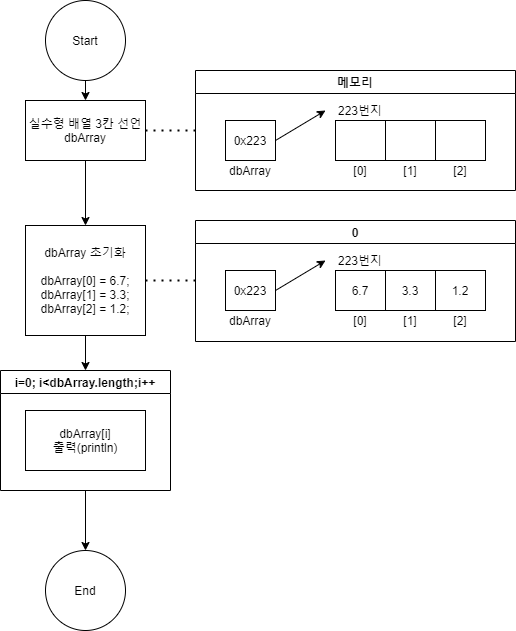

The diagram above was exported from draw.io. Its source (the exported page's mxGraphModel, read from the mxfile embedded in the PNG):
<mxGraphModel dx="1289" dy="736" grid="1" gridSize="10" guides="1" tooltips="1" connect="1" arrows="1" fold="1" page="1" pageScale="1" pageWidth="827" pageHeight="1169" math="0" shadow="0">
  <root>
    <mxCell id="xBURR-1nM1ea8pn1b_WS-0" />
    <mxCell id="xBURR-1nM1ea8pn1b_WS-1" parent="xBURR-1nM1ea8pn1b_WS-0" />
    <mxCell id="VSgvNtL2NJerjNXyW4qS-0" style="edgeStyle=orthogonalEdgeStyle;rounded=0;orthogonalLoop=1;jettySize=auto;html=1;exitX=0.5;exitY=1;exitDx=0;exitDy=0;entryX=0.5;entryY=0;entryDx=0;entryDy=0;" edge="1" parent="xBURR-1nM1ea8pn1b_WS-1" source="VSgvNtL2NJerjNXyW4qS-1">
      <mxGeometry relative="1" as="geometry">
        <mxPoint x="80" y="180" as="targetPoint" />
      </mxGeometry>
    </mxCell>
    <mxCell id="VSgvNtL2NJerjNXyW4qS-1" value="Start" style="ellipse;whiteSpace=wrap;html=1;aspect=fixed;" vertex="1" parent="xBURR-1nM1ea8pn1b_WS-1">
      <mxGeometry x="40" y="80" width="80" height="80" as="geometry" />
    </mxCell>
    <mxCell id="VSgvNtL2NJerjNXyW4qS-2" style="edgeStyle=orthogonalEdgeStyle;rounded=0;orthogonalLoop=1;jettySize=auto;html=1;exitX=0.5;exitY=1;exitDx=0;exitDy=0;entryX=0.5;entryY=0;entryDx=0;entryDy=0;" edge="1" parent="xBURR-1nM1ea8pn1b_WS-1" source="VSgvNtL2NJerjNXyW4qS-3" target="VSgvNtL2NJerjNXyW4qS-25">
      <mxGeometry relative="1" as="geometry">
        <mxPoint x="80" y="330" as="targetPoint" />
      </mxGeometry>
    </mxCell>
    <mxCell id="VSgvNtL2NJerjNXyW4qS-3" value="실수형 배열 3칸 선언&lt;br&gt;dbArray" style="rounded=0;whiteSpace=wrap;html=1;" vertex="1" parent="xBURR-1nM1ea8pn1b_WS-1">
      <mxGeometry x="20" y="180" width="120" height="60" as="geometry" />
    </mxCell>
    <mxCell id="VSgvNtL2NJerjNXyW4qS-4" value="" style="endArrow=none;dashed=1;html=1;dashPattern=1 3;strokeWidth=2;exitX=1;exitY=0.5;exitDx=0;exitDy=0;" edge="1" parent="xBURR-1nM1ea8pn1b_WS-1" source="VSgvNtL2NJerjNXyW4qS-3" target="VSgvNtL2NJerjNXyW4qS-5">
      <mxGeometry width="50" height="50" relative="1" as="geometry">
        <mxPoint x="210" y="300" as="sourcePoint" />
        <mxPoint x="270" y="210" as="targetPoint" />
      </mxGeometry>
    </mxCell>
    <mxCell id="VSgvNtL2NJerjNXyW4qS-5" value="메모리" style="swimlane;" vertex="1" parent="xBURR-1nM1ea8pn1b_WS-1">
      <mxGeometry x="190" y="150" width="320" height="120" as="geometry" />
    </mxCell>
    <mxCell id="VSgvNtL2NJerjNXyW4qS-6" value="" style="shape=table;html=1;whiteSpace=wrap;startSize=0;container=1;collapsible=0;childLayout=tableLayout;" vertex="1" parent="VSgvNtL2NJerjNXyW4qS-5">
      <mxGeometry x="140" y="50" width="150" height="40" as="geometry" />
    </mxCell>
    <mxCell id="VSgvNtL2NJerjNXyW4qS-7" value="" style="shape=partialRectangle;html=1;whiteSpace=wrap;collapsible=0;dropTarget=0;pointerEvents=0;fillColor=none;top=0;left=0;bottom=0;right=0;points=[[0,0.5],[1,0.5]];portConstraint=eastwest;" vertex="1" parent="VSgvNtL2NJerjNXyW4qS-6">
      <mxGeometry width="150" height="40" as="geometry" />
    </mxCell>
    <mxCell id="VSgvNtL2NJerjNXyW4qS-8" value="" style="shape=partialRectangle;html=1;whiteSpace=wrap;connectable=0;fillColor=none;top=0;left=0;bottom=0;right=0;overflow=hidden;" vertex="1" parent="VSgvNtL2NJerjNXyW4qS-7">
      <mxGeometry width="50" height="40" as="geometry" />
    </mxCell>
    <mxCell id="VSgvNtL2NJerjNXyW4qS-9" value="" style="shape=partialRectangle;html=1;whiteSpace=wrap;connectable=0;fillColor=none;top=0;left=0;bottom=0;right=0;overflow=hidden;" vertex="1" parent="VSgvNtL2NJerjNXyW4qS-7">
      <mxGeometry x="50" width="50" height="40" as="geometry" />
    </mxCell>
    <mxCell id="VSgvNtL2NJerjNXyW4qS-10" value="" style="shape=partialRectangle;html=1;whiteSpace=wrap;connectable=0;fillColor=none;top=0;left=0;bottom=0;right=0;overflow=hidden;" vertex="1" parent="VSgvNtL2NJerjNXyW4qS-7">
      <mxGeometry x="100" width="50" height="40" as="geometry" />
    </mxCell>
    <mxCell id="VSgvNtL2NJerjNXyW4qS-13" value="" style="shape=table;html=1;whiteSpace=wrap;startSize=0;container=1;collapsible=0;childLayout=tableLayout;" vertex="1" parent="VSgvNtL2NJerjNXyW4qS-5">
      <mxGeometry x="30" y="50" width="50" height="40" as="geometry" />
    </mxCell>
    <mxCell id="VSgvNtL2NJerjNXyW4qS-14" value="" style="shape=partialRectangle;html=1;whiteSpace=wrap;collapsible=0;dropTarget=0;pointerEvents=0;fillColor=none;top=0;left=0;bottom=0;right=0;points=[[0,0.5],[1,0.5]];portConstraint=eastwest;" vertex="1" parent="VSgvNtL2NJerjNXyW4qS-13">
      <mxGeometry width="50" height="40" as="geometry" />
    </mxCell>
    <mxCell id="VSgvNtL2NJerjNXyW4qS-15" value="0x223" style="shape=partialRectangle;html=1;whiteSpace=wrap;connectable=0;fillColor=none;top=0;left=0;bottom=0;right=0;overflow=hidden;" vertex="1" parent="VSgvNtL2NJerjNXyW4qS-14">
      <mxGeometry width="50" height="40" as="geometry" />
    </mxCell>
    <mxCell id="VSgvNtL2NJerjNXyW4qS-16" value="223번지" style="text;html=1;strokeColor=none;fillColor=none;align=center;verticalAlign=middle;whiteSpace=wrap;rounded=0;" vertex="1" parent="VSgvNtL2NJerjNXyW4qS-5">
      <mxGeometry x="130" y="30" width="70" height="20" as="geometry" />
    </mxCell>
    <mxCell id="VSgvNtL2NJerjNXyW4qS-19" value="[2]" style="text;html=1;strokeColor=none;fillColor=none;align=center;verticalAlign=middle;whiteSpace=wrap;rounded=0;" vertex="1" parent="VSgvNtL2NJerjNXyW4qS-5">
      <mxGeometry x="240" y="90" width="50" height="20" as="geometry" />
    </mxCell>
    <mxCell id="VSgvNtL2NJerjNXyW4qS-20" value="[1]" style="text;html=1;strokeColor=none;fillColor=none;align=center;verticalAlign=middle;whiteSpace=wrap;rounded=0;" vertex="1" parent="VSgvNtL2NJerjNXyW4qS-5">
      <mxGeometry x="190" y="90" width="50" height="20" as="geometry" />
    </mxCell>
    <mxCell id="VSgvNtL2NJerjNXyW4qS-21" value="[0]" style="text;html=1;strokeColor=none;fillColor=none;align=center;verticalAlign=middle;whiteSpace=wrap;rounded=0;" vertex="1" parent="VSgvNtL2NJerjNXyW4qS-5">
      <mxGeometry x="140" y="90" width="50" height="20" as="geometry" />
    </mxCell>
    <mxCell id="VSgvNtL2NJerjNXyW4qS-22" value="" style="endArrow=classic;html=1;exitX=1;exitY=0.5;exitDx=0;exitDy=0;entryX=0;entryY=0.5;entryDx=0;entryDy=0;" edge="1" parent="VSgvNtL2NJerjNXyW4qS-5" source="VSgvNtL2NJerjNXyW4qS-14" target="VSgvNtL2NJerjNXyW4qS-16">
      <mxGeometry width="50" height="50" relative="1" as="geometry">
        <mxPoint x="170" y="160" as="sourcePoint" />
        <mxPoint x="220" y="110" as="targetPoint" />
      </mxGeometry>
    </mxCell>
    <mxCell id="VSgvNtL2NJerjNXyW4qS-23" value="dbArray" style="text;html=1;strokeColor=none;fillColor=none;align=center;verticalAlign=middle;whiteSpace=wrap;rounded=0;" vertex="1" parent="VSgvNtL2NJerjNXyW4qS-5">
      <mxGeometry x="35" y="90" width="40" height="20" as="geometry" />
    </mxCell>
    <mxCell id="VSgvNtL2NJerjNXyW4qS-24" style="edgeStyle=orthogonalEdgeStyle;rounded=0;orthogonalLoop=1;jettySize=auto;html=1;exitX=0.5;exitY=1;exitDx=0;exitDy=0;entryX=0.5;entryY=0;entryDx=0;entryDy=0;" edge="1" parent="xBURR-1nM1ea8pn1b_WS-1" source="VSgvNtL2NJerjNXyW4qS-25">
      <mxGeometry relative="1" as="geometry">
        <mxPoint x="80" y="450" as="targetPoint" />
      </mxGeometry>
    </mxCell>
    <mxCell id="VSgvNtL2NJerjNXyW4qS-25" value="dbArray 초기화&lt;br&gt;&lt;br&gt;&lt;div&gt;&lt;div&gt;dbArray[0] = 6.7;&lt;/div&gt;&lt;div&gt;&lt;span&gt;&#09;&#09;&lt;/span&gt;dbArray[1] = 3.3;&lt;/div&gt;&lt;div&gt;&lt;span&gt;&#09;&#09;&lt;/span&gt;dbArray[2] = 1.2;&lt;/div&gt;&lt;/div&gt;" style="rounded=0;whiteSpace=wrap;html=1;" vertex="1" parent="xBURR-1nM1ea8pn1b_WS-1">
      <mxGeometry x="20" y="305" width="120" height="110" as="geometry" />
    </mxCell>
    <mxCell id="VSgvNtL2NJerjNXyW4qS-26" style="edgeStyle=orthogonalEdgeStyle;rounded=0;orthogonalLoop=1;jettySize=auto;html=1;exitX=0.5;exitY=1;exitDx=0;exitDy=0;" edge="1" parent="xBURR-1nM1ea8pn1b_WS-1" source="VSgvNtL2NJerjNXyW4qS-27">
      <mxGeometry relative="1" as="geometry">
        <mxPoint x="80" y="630" as="targetPoint" />
      </mxGeometry>
    </mxCell>
    <mxCell id="VSgvNtL2NJerjNXyW4qS-27" value="i=0; i&lt;dbArray.length;i++" style="swimlane;" vertex="1" parent="xBURR-1nM1ea8pn1b_WS-1">
      <mxGeometry x="-5" y="450" width="170" height="120" as="geometry" />
    </mxCell>
    <mxCell id="VSgvNtL2NJerjNXyW4qS-28" value="dbArray[i]&lt;br&gt;출력(println)" style="rounded=0;whiteSpace=wrap;html=1;" vertex="1" parent="VSgvNtL2NJerjNXyW4qS-27">
      <mxGeometry x="25" y="40" width="120" height="60" as="geometry" />
    </mxCell>
    <mxCell id="VSgvNtL2NJerjNXyW4qS-31" value="" style="endArrow=none;dashed=1;html=1;dashPattern=1 3;strokeWidth=2;exitX=1;exitY=0.5;exitDx=0;exitDy=0;" edge="1" parent="xBURR-1nM1ea8pn1b_WS-1" source="VSgvNtL2NJerjNXyW4qS-25" target="VSgvNtL2NJerjNXyW4qS-32">
      <mxGeometry width="50" height="50" relative="1" as="geometry">
        <mxPoint x="170" y="369" as="sourcePoint" />
        <mxPoint x="270" y="360" as="targetPoint" />
      </mxGeometry>
    </mxCell>
    <mxCell id="VSgvNtL2NJerjNXyW4qS-32" value="0" style="swimlane;" vertex="1" parent="xBURR-1nM1ea8pn1b_WS-1">
      <mxGeometry x="190" y="300" width="320" height="121" as="geometry" />
    </mxCell>
    <mxCell id="VSgvNtL2NJerjNXyW4qS-33" value="" style="shape=table;html=1;whiteSpace=wrap;startSize=0;container=1;collapsible=0;childLayout=tableLayout;" vertex="1" parent="VSgvNtL2NJerjNXyW4qS-32">
      <mxGeometry x="140" y="50" width="150" height="40" as="geometry" />
    </mxCell>
    <mxCell id="VSgvNtL2NJerjNXyW4qS-34" value="" style="shape=partialRectangle;html=1;whiteSpace=wrap;collapsible=0;dropTarget=0;pointerEvents=0;fillColor=none;top=0;left=0;bottom=0;right=0;points=[[0,0.5],[1,0.5]];portConstraint=eastwest;" vertex="1" parent="VSgvNtL2NJerjNXyW4qS-33">
      <mxGeometry width="150" height="40" as="geometry" />
    </mxCell>
    <mxCell id="VSgvNtL2NJerjNXyW4qS-35" value="6.7" style="shape=partialRectangle;html=1;whiteSpace=wrap;connectable=0;fillColor=none;top=0;left=0;bottom=0;right=0;overflow=hidden;" vertex="1" parent="VSgvNtL2NJerjNXyW4qS-34">
      <mxGeometry width="50" height="40" as="geometry" />
    </mxCell>
    <mxCell id="VSgvNtL2NJerjNXyW4qS-36" value="3.3" style="shape=partialRectangle;html=1;whiteSpace=wrap;connectable=0;fillColor=none;top=0;left=0;bottom=0;right=0;overflow=hidden;" vertex="1" parent="VSgvNtL2NJerjNXyW4qS-34">
      <mxGeometry x="50" width="50" height="40" as="geometry" />
    </mxCell>
    <mxCell id="VSgvNtL2NJerjNXyW4qS-37" value="1.2" style="shape=partialRectangle;html=1;whiteSpace=wrap;connectable=0;fillColor=none;top=0;left=0;bottom=0;right=0;overflow=hidden;" vertex="1" parent="VSgvNtL2NJerjNXyW4qS-34">
      <mxGeometry x="100" width="50" height="40" as="geometry" />
    </mxCell>
    <mxCell id="VSgvNtL2NJerjNXyW4qS-40" value="" style="shape=table;html=1;whiteSpace=wrap;startSize=0;container=1;collapsible=0;childLayout=tableLayout;" vertex="1" parent="VSgvNtL2NJerjNXyW4qS-32">
      <mxGeometry x="30" y="50" width="50" height="40" as="geometry" />
    </mxCell>
    <mxCell id="VSgvNtL2NJerjNXyW4qS-41" value="" style="shape=partialRectangle;html=1;whiteSpace=wrap;collapsible=0;dropTarget=0;pointerEvents=0;fillColor=none;top=0;left=0;bottom=0;right=0;points=[[0,0.5],[1,0.5]];portConstraint=eastwest;" vertex="1" parent="VSgvNtL2NJerjNXyW4qS-40">
      <mxGeometry width="50" height="40" as="geometry" />
    </mxCell>
    <mxCell id="VSgvNtL2NJerjNXyW4qS-42" value="0x223" style="shape=partialRectangle;html=1;whiteSpace=wrap;connectable=0;fillColor=none;top=0;left=0;bottom=0;right=0;overflow=hidden;" vertex="1" parent="VSgvNtL2NJerjNXyW4qS-41">
      <mxGeometry width="50" height="40" as="geometry" />
    </mxCell>
    <mxCell id="VSgvNtL2NJerjNXyW4qS-43" value="223번지" style="text;html=1;strokeColor=none;fillColor=none;align=center;verticalAlign=middle;whiteSpace=wrap;rounded=0;" vertex="1" parent="VSgvNtL2NJerjNXyW4qS-32">
      <mxGeometry x="130" y="30" width="70" height="20" as="geometry" />
    </mxCell>
    <mxCell id="VSgvNtL2NJerjNXyW4qS-46" value="[2]" style="text;html=1;strokeColor=none;fillColor=none;align=center;verticalAlign=middle;whiteSpace=wrap;rounded=0;" vertex="1" parent="VSgvNtL2NJerjNXyW4qS-32">
      <mxGeometry x="240" y="90" width="50" height="20" as="geometry" />
    </mxCell>
    <mxCell id="VSgvNtL2NJerjNXyW4qS-47" value="[1]" style="text;html=1;strokeColor=none;fillColor=none;align=center;verticalAlign=middle;whiteSpace=wrap;rounded=0;" vertex="1" parent="VSgvNtL2NJerjNXyW4qS-32">
      <mxGeometry x="190" y="90" width="50" height="20" as="geometry" />
    </mxCell>
    <mxCell id="VSgvNtL2NJerjNXyW4qS-48" value="[0]" style="text;html=1;strokeColor=none;fillColor=none;align=center;verticalAlign=middle;whiteSpace=wrap;rounded=0;" vertex="1" parent="VSgvNtL2NJerjNXyW4qS-32">
      <mxGeometry x="140" y="90" width="50" height="20" as="geometry" />
    </mxCell>
    <mxCell id="VSgvNtL2NJerjNXyW4qS-49" value="" style="endArrow=classic;html=1;exitX=1;exitY=0.5;exitDx=0;exitDy=0;entryX=0;entryY=0.5;entryDx=0;entryDy=0;" edge="1" parent="VSgvNtL2NJerjNXyW4qS-32" source="VSgvNtL2NJerjNXyW4qS-41" target="VSgvNtL2NJerjNXyW4qS-43">
      <mxGeometry width="50" height="50" relative="1" as="geometry">
        <mxPoint x="170" y="160" as="sourcePoint" />
        <mxPoint x="220" y="110" as="targetPoint" />
      </mxGeometry>
    </mxCell>
    <mxCell id="VSgvNtL2NJerjNXyW4qS-50" value="dbArray" style="text;html=1;strokeColor=none;fillColor=none;align=center;verticalAlign=middle;whiteSpace=wrap;rounded=0;" vertex="1" parent="VSgvNtL2NJerjNXyW4qS-32">
      <mxGeometry x="35" y="90" width="40" height="20" as="geometry" />
    </mxCell>
    <mxCell id="VSgvNtL2NJerjNXyW4qS-52" value="End" style="ellipse;whiteSpace=wrap;html=1;aspect=fixed;" vertex="1" parent="xBURR-1nM1ea8pn1b_WS-1">
      <mxGeometry x="40" y="630" width="80" height="80" as="geometry" />
    </mxCell>
  </root>
</mxGraphModel>